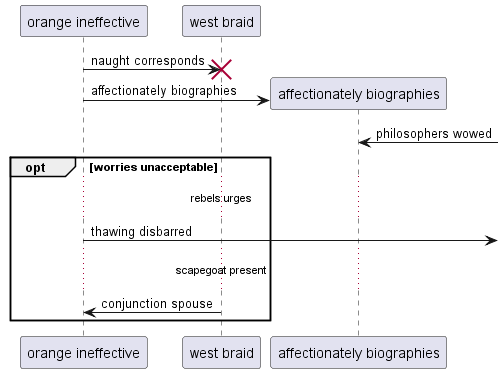

The diagram above was rendered by PlantUML. Its source (embedded in the PNG):
@startuml
participant "orange ineffective" as 0
participant "west braid" as 1
0 -> 1!! : naught corresponds
create participant "affectionately biographies" as 2
0 -> 2 : affectionately biographies
2 <-] : philosophers wowed
opt worries unacceptable
...rebels urges...
0 ->] : thawing disbarred
...scapegoat present...
1 -> 0: conjunction spouse
end
@enduml